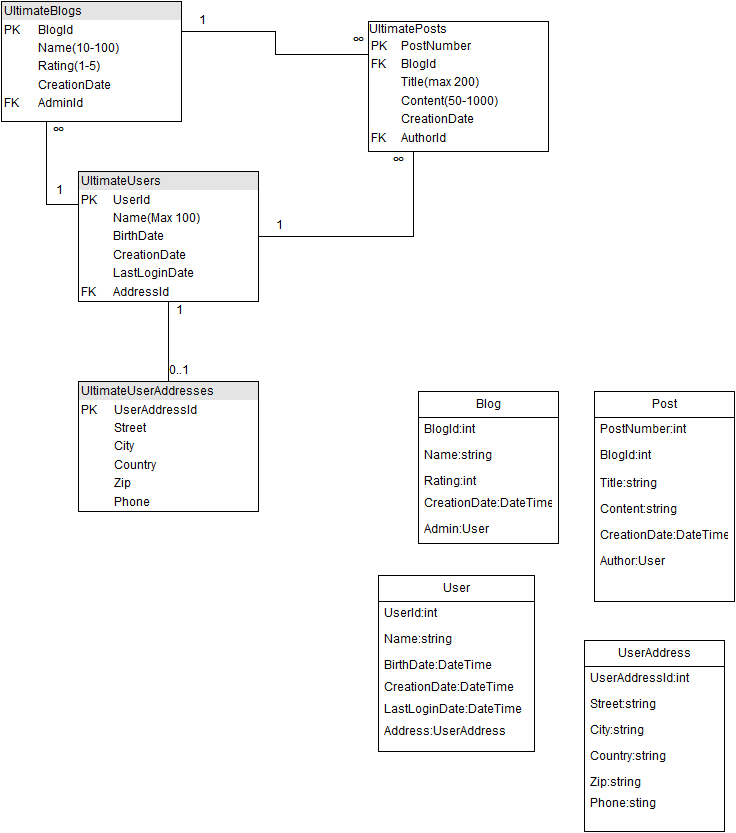

The diagram above was exported from draw.io. Its source (the exported page's mxGraphModel, read from the mxfile embedded in the PNG):
<mxGraphModel dx="1434" dy="733" grid="1" gridSize="10" guides="1" tooltips="1" connect="1" arrows="1" fold="1" page="1" pageScale="1" pageWidth="826" pageHeight="1169" background="#ffffff" math="0" shadow="0">
  <root>
    <mxCell id="0" />
    <mxCell id="1" parent="0" />
    <mxCell id="2" value="&lt;div style=&quot;box-sizing: border-box ; width: 100% ; background: #e4e4e4 ; padding: 2px&quot;&gt;UltimateBlogs&lt;br&gt;&lt;/div&gt;&lt;table style=&quot;width: 100% ; font-size: 1em&quot; cellpadding=&quot;2&quot; cellspacing=&quot;0&quot;&gt;&lt;tbody&gt;&lt;tr&gt;&lt;td&gt;PK&lt;/td&gt;&lt;td&gt;BlogId&lt;/td&gt;&lt;/tr&gt;&lt;tr&gt;&lt;td&gt;&lt;br&gt;&lt;/td&gt;&lt;td&gt;Name(10-100)&lt;br&gt;&lt;/td&gt;&lt;/tr&gt;&lt;tr&gt;&lt;td&gt;&lt;br&gt;&lt;/td&gt;&lt;td&gt;Rating(1-5)&lt;br&gt;&lt;/td&gt;&lt;/tr&gt;&lt;tr&gt;&lt;td&gt;&lt;br&gt;&lt;/td&gt;&lt;td&gt;CreationDate&lt;br&gt;&lt;/td&gt;&lt;/tr&gt;&lt;tr&gt;&lt;td&gt;FK&lt;br&gt;&lt;/td&gt;&lt;td&gt;AdminId&lt;br&gt;&lt;/td&gt;&lt;/tr&gt;&lt;tr&gt;&lt;td&gt;&lt;br&gt;&lt;/td&gt;&lt;td&gt;&lt;br&gt;&lt;/td&gt;&lt;/tr&gt;&lt;tr&gt;&lt;td&gt;&lt;br&gt;&lt;/td&gt;&lt;td&gt;&lt;br&gt;&lt;/td&gt;&lt;/tr&gt;&lt;tr&gt;&lt;td&gt;&lt;br&gt;&lt;/td&gt;&lt;td&gt;&lt;br&gt;&lt;/td&gt;&lt;/tr&gt;&lt;tr&gt;&lt;td&gt;&lt;br&gt;&lt;/td&gt;&lt;td&gt;&lt;br&gt;&lt;/td&gt;&lt;/tr&gt;&lt;tr&gt;&lt;td&gt;&lt;br&gt;&lt;/td&gt;&lt;td&gt;&lt;br&gt;&lt;/td&gt;&lt;/tr&gt;&lt;/tbody&gt;&lt;/table&gt;" style="verticalAlign=top;align=left;overflow=fill;html=1;" parent="1" vertex="1">
      <mxGeometry x="27" y="20" width="180" height="120" as="geometry" />
    </mxCell>
    <mxCell id="12" style="edgeStyle=orthogonalEdgeStyle;html=1;exitX=0;exitY=0.25;entryX=1;entryY=0.25;startArrow=none;startFill=0;endArrow=none;endFill=0;jettySize=auto;orthogonalLoop=1;rounded=0;" parent="1" source="10" target="2" edge="1">
      <mxGeometry relative="1" as="geometry" />
    </mxCell>
    <mxCell id="10" value="&lt;span style=&quot;background-color: rgb(255 , 255 , 255)&quot;&gt;UltimatePosts&lt;br&gt;&lt;/span&gt;&lt;table style=&quot;width: 100% ; font-size: 1em&quot; cellpadding=&quot;2&quot; cellspacing=&quot;0&quot;&gt;&lt;tbody&gt;&lt;tr&gt;&lt;td&gt;PK&lt;/td&gt;&lt;td&gt;PostNumber&lt;/td&gt;&lt;/tr&gt;&lt;tr&gt;&lt;td&gt;FK&lt;/td&gt;&lt;td&gt;BlogId&lt;/td&gt;&lt;/tr&gt;&lt;tr&gt;&lt;td&gt;&lt;br&gt;&lt;/td&gt;&lt;td&gt;Title(max 200)&lt;br&gt;&lt;/td&gt;&lt;/tr&gt;&lt;tr&gt;&lt;td&gt;&lt;br&gt;&lt;/td&gt;&lt;td&gt;Content(50-1000)&lt;br&gt;&lt;/td&gt;&lt;/tr&gt;&lt;tr&gt;&lt;td&gt;&lt;br&gt;&lt;/td&gt;&lt;td&gt;CreationDate&lt;br&gt;&lt;/td&gt;&lt;/tr&gt;&lt;tr&gt;&lt;td&gt;FK&lt;br&gt;&lt;/td&gt;&lt;td&gt;AuthorId&lt;br&gt;&lt;/td&gt;&lt;/tr&gt;&lt;tr&gt;&lt;td&gt;&lt;br&gt;&lt;/td&gt;&lt;td&gt;&lt;br&gt;&lt;/td&gt;&lt;/tr&gt;&lt;tr&gt;&lt;td&gt;&lt;br&gt;&lt;/td&gt;&lt;td&gt;&lt;br&gt;&lt;/td&gt;&lt;/tr&gt;&lt;tr&gt;&lt;td&gt;&lt;br&gt;&lt;/td&gt;&lt;td&gt;&lt;br&gt;&lt;/td&gt;&lt;/tr&gt;&lt;/tbody&gt;&lt;/table&gt;" style="verticalAlign=top;align=left;overflow=fill;html=1;" parent="1" vertex="1">
      <mxGeometry x="394" y="40" width="180" height="130" as="geometry" />
    </mxCell>
    <mxCell id="14" style="html=1;exitX=1;exitY=0.5;startArrow=none;startFill=0;endArrow=none;endFill=0;jettySize=auto;orthogonalLoop=1;edgeStyle=orthogonalEdgeStyle;rounded=0;entryX=0.25;entryY=1;" parent="1" source="13" target="10" edge="1">
      <mxGeometry relative="1" as="geometry">
        <mxPoint x="414" y="180" as="targetPoint" />
        <Array as="points">
          <mxPoint x="439" y="255" />
        </Array>
      </mxGeometry>
    </mxCell>
    <mxCell id="15" style="edgeStyle=orthogonalEdgeStyle;html=1;exitX=0;exitY=0.25;entryX=0.25;entryY=1;startArrow=none;startFill=0;endArrow=none;endFill=0;jettySize=auto;orthogonalLoop=1;rounded=0;" parent="1" source="13" target="2" edge="1">
      <mxGeometry relative="1" as="geometry" />
    </mxCell>
    <mxCell id="17" value="" style="html=1;startArrow=none;startFill=0;endArrow=none;endFill=0;jettySize=auto;orthogonalLoop=1;" parent="1" source="19" target="16" edge="1">
      <mxGeometry relative="1" as="geometry" />
    </mxCell>
    <mxCell id="13" value="&lt;div style=&quot;box-sizing: border-box ; width: 100% ; background: #e4e4e4 ; padding: 2px&quot;&gt;UltimateUsers&lt;br&gt;&lt;/div&gt;&lt;table style=&quot;width: 100% ; font-size: 1em&quot; cellpadding=&quot;2&quot; cellspacing=&quot;0&quot;&gt;&lt;tbody&gt;&lt;tr&gt;&lt;td&gt;PK&lt;/td&gt;&lt;td&gt;UserId&lt;br&gt;&lt;/td&gt;&lt;/tr&gt;&lt;tr&gt;&lt;td&gt;&lt;br&gt;&lt;/td&gt;&lt;td&gt;Name(Max 100)&lt;br&gt;&lt;/td&gt;&lt;/tr&gt;&lt;tr&gt;&lt;td&gt;&lt;br&gt;&lt;/td&gt;&lt;td&gt;BirthDate&lt;br&gt;&lt;/td&gt;&lt;/tr&gt;&lt;tr&gt;&lt;td&gt;&lt;br&gt;&lt;/td&gt;&lt;td&gt;CreationDate&lt;br&gt;&lt;/td&gt;&lt;/tr&gt;&lt;tr&gt;&lt;td&gt;&lt;br&gt;&lt;/td&gt;&lt;td&gt;LastLoginDate&lt;br&gt;&lt;/td&gt;&lt;/tr&gt;&lt;tr&gt;&lt;td&gt;FK&lt;br&gt;&lt;/td&gt;&lt;td&gt;AddressId&lt;br&gt;&lt;/td&gt;&lt;/tr&gt;&lt;tr&gt;&lt;td&gt;&lt;br&gt;&lt;/td&gt;&lt;td&gt;&lt;br&gt;&lt;/td&gt;&lt;/tr&gt;&lt;tr&gt;&lt;td&gt;&lt;br&gt;&lt;/td&gt;&lt;td&gt;&lt;br&gt;&lt;/td&gt;&lt;/tr&gt;&lt;tr&gt;&lt;td&gt;&lt;br&gt;&lt;/td&gt;&lt;td&gt;&lt;br&gt;&lt;/td&gt;&lt;/tr&gt;&lt;tr&gt;&lt;td&gt;&lt;br&gt;&lt;/td&gt;&lt;td&gt;&lt;br&gt;&lt;/td&gt;&lt;/tr&gt;&lt;/tbody&gt;&lt;/table&gt;" style="verticalAlign=top;align=left;overflow=fill;html=1;" parent="1" vertex="1">
      <mxGeometry x="104" y="190" width="180" height="130" as="geometry" />
    </mxCell>
    <mxCell id="16" value="&lt;div style=&quot;box-sizing: border-box ; width: 100% ; background: #e4e4e4 ; padding: 2px&quot;&gt;UltimateUserAddresses&lt;br&gt;&lt;/div&gt;&lt;table style=&quot;width: 100% ; font-size: 1em&quot; cellpadding=&quot;2&quot; cellspacing=&quot;0&quot;&gt;&lt;tbody&gt;&lt;tr&gt;&lt;td&gt;PK&lt;/td&gt;&lt;td&gt;UserAddressId&lt;br&gt;&lt;/td&gt;&lt;/tr&gt;&lt;tr&gt;&lt;td&gt;&lt;br&gt;&lt;/td&gt;&lt;td&gt;Street&lt;br&gt;&lt;/td&gt;&lt;/tr&gt;&lt;tr&gt;&lt;td&gt;&lt;br&gt;&lt;/td&gt;&lt;td&gt;City&lt;/td&gt;&lt;/tr&gt;&lt;tr&gt;&lt;td&gt;&lt;br&gt;&lt;/td&gt;&lt;td&gt;Country&lt;/td&gt;&lt;/tr&gt;&lt;tr&gt;&lt;td&gt;&lt;br&gt;&lt;/td&gt;&lt;td&gt;Zip&lt;br&gt;&lt;/td&gt;&lt;/tr&gt;&lt;tr&gt;&lt;td&gt;&lt;br&gt;&lt;/td&gt;&lt;td&gt;Phone&lt;br&gt;&lt;/td&gt;&lt;/tr&gt;&lt;tr&gt;&lt;td&gt;&lt;br&gt;&lt;/td&gt;&lt;td&gt;&lt;br&gt;&lt;/td&gt;&lt;/tr&gt;&lt;tr&gt;&lt;td&gt;&lt;br&gt;&lt;/td&gt;&lt;td&gt;&lt;br&gt;&lt;/td&gt;&lt;/tr&gt;&lt;tr&gt;&lt;td&gt;&lt;br&gt;&lt;/td&gt;&lt;td&gt;&lt;br&gt;&lt;/td&gt;&lt;/tr&gt;&lt;tr&gt;&lt;td&gt;&lt;br&gt;&lt;/td&gt;&lt;td&gt;&lt;br&gt;&lt;/td&gt;&lt;/tr&gt;&lt;/tbody&gt;&lt;/table&gt;" style="verticalAlign=top;align=left;overflow=fill;html=1;" parent="1" vertex="1">
      <mxGeometry x="104" y="400" width="180" height="130" as="geometry" />
    </mxCell>
    <mxCell id="18" value="1&lt;br&gt;" style="text;html=1;strokeColor=none;fillColor=none;align=center;verticalAlign=middle;whiteSpace=wrap;" parent="1" vertex="1">
      <mxGeometry x="184" y="320" width="40" height="20" as="geometry" />
    </mxCell>
    <mxCell id="19" value="0..1" style="text;html=1;strokeColor=none;fillColor=none;align=center;verticalAlign=middle;whiteSpace=wrap;" parent="1" vertex="1">
      <mxGeometry x="184" y="380" width="40" height="20" as="geometry" />
    </mxCell>
    <mxCell id="20" value="" style="html=1;startArrow=none;startFill=0;endArrow=none;endFill=0;jettySize=auto;orthogonalLoop=1;entryX=0.25;entryY=1;" parent="1" source="13" target="19" edge="1">
      <mxGeometry relative="1" as="geometry">
        <mxPoint x="194" y="320" as="sourcePoint" />
        <mxPoint x="194" y="400" as="targetPoint" />
      </mxGeometry>
    </mxCell>
    <mxCell id="21" value="ㆀ" style="text;html=1;strokeColor=none;fillColor=none;align=center;verticalAlign=middle;whiteSpace=wrap;" parent="1" vertex="1">
      <mxGeometry x="404" y="170" width="40" height="20" as="geometry" />
    </mxCell>
    <mxCell id="22" value="1&lt;br&gt;" style="text;html=1;strokeColor=none;fillColor=none;align=center;verticalAlign=middle;whiteSpace=wrap;" parent="1" vertex="1">
      <mxGeometry x="284" y="235" width="40" height="20" as="geometry" />
    </mxCell>
    <mxCell id="23" value="ㆀ" style="text;html=1;strokeColor=none;fillColor=none;align=center;verticalAlign=middle;whiteSpace=wrap;" parent="1" vertex="1">
      <mxGeometry x="64" y="140" width="40" height="20" as="geometry" />
    </mxCell>
    <mxCell id="24" value="1&lt;br&gt;" style="text;html=1;strokeColor=none;fillColor=none;align=center;verticalAlign=middle;whiteSpace=wrap;" parent="1" vertex="1">
      <mxGeometry x="64" y="200" width="40" height="20" as="geometry" />
    </mxCell>
    <mxCell id="25" value="1&lt;br&gt;" style="text;html=1;strokeColor=none;fillColor=none;align=center;verticalAlign=middle;whiteSpace=wrap;" parent="1" vertex="1">
      <mxGeometry x="207" y="30" width="40" height="20" as="geometry" />
    </mxCell>
    <mxCell id="26" value="ㆀ" style="text;html=1;strokeColor=none;fillColor=none;align=center;verticalAlign=middle;whiteSpace=wrap;" parent="1" vertex="1">
      <mxGeometry x="364" y="50" width="40" height="20" as="geometry" />
    </mxCell>
    <mxCell id="27" value="Blog" style="swimlane;html=1;fontStyle=0;childLayout=stackLayout;horizontal=1;startSize=26;fillColor=none;horizontalStack=0;resizeParent=1;resizeLast=0;collapsible=1;marginBottom=0;swimlaneFillColor=#ffffff;" vertex="1" parent="1">
      <mxGeometry x="444" y="410" width="140" height="152" as="geometry" />
    </mxCell>
    <mxCell id="28" value="BlogId:int&lt;br&gt;" style="text;html=1;strokeColor=none;fillColor=none;align=left;verticalAlign=top;spacingLeft=4;spacingRight=4;whiteSpace=wrap;overflow=hidden;rotatable=0;points=[[0,0.5],[1,0.5]];portConstraint=eastwest;" vertex="1" parent="27">
      <mxGeometry y="26" width="140" height="26" as="geometry" />
    </mxCell>
    <mxCell id="29" value="Name:string" style="text;html=1;strokeColor=none;fillColor=none;align=left;verticalAlign=top;spacingLeft=4;spacingRight=4;whiteSpace=wrap;overflow=hidden;rotatable=0;points=[[0,0.5],[1,0.5]];portConstraint=eastwest;" vertex="1" parent="27">
      <mxGeometry y="52" width="140" height="26" as="geometry" />
    </mxCell>
    <mxCell id="30" value="Rating:int&lt;br&gt;" style="text;html=1;strokeColor=none;fillColor=none;align=left;verticalAlign=top;spacingLeft=4;spacingRight=4;whiteSpace=wrap;overflow=hidden;rotatable=0;points=[[0,0.5],[1,0.5]];portConstraint=eastwest;" vertex="1" parent="27">
      <mxGeometry y="78" width="140" height="22" as="geometry" />
    </mxCell>
    <mxCell id="31" value="CreationDate:DateTime" style="text;html=1;strokeColor=none;fillColor=none;align=left;verticalAlign=top;spacingLeft=4;spacingRight=4;whiteSpace=wrap;overflow=hidden;rotatable=0;points=[[0,0.5],[1,0.5]];portConstraint=eastwest;" vertex="1" parent="27">
      <mxGeometry y="100" width="140" height="26" as="geometry" />
    </mxCell>
    <mxCell id="32" value="Admin:User" style="text;html=1;strokeColor=none;fillColor=none;align=left;verticalAlign=top;spacingLeft=4;spacingRight=4;whiteSpace=wrap;overflow=hidden;rotatable=0;points=[[0,0.5],[1,0.5]];portConstraint=eastwest;" vertex="1" parent="27">
      <mxGeometry y="126" width="140" height="26" as="geometry" />
    </mxCell>
    <mxCell id="33" style="edgeStyle=orthogonalEdgeStyle;rounded=0;html=1;exitX=0.5;exitY=1;entryX=0.5;entryY=1;startArrow=none;startFill=0;endArrow=none;endFill=0;jettySize=auto;orthogonalLoop=1;" edge="1" parent="1" source="27" target="27">
      <mxGeometry relative="1" as="geometry" />
    </mxCell>
    <mxCell id="35" value="Post" style="swimlane;html=1;fontStyle=0;childLayout=stackLayout;horizontal=1;startSize=26;fillColor=none;horizontalStack=0;resizeParent=1;resizeLast=0;collapsible=1;marginBottom=0;swimlaneFillColor=#ffffff;" vertex="1" parent="1">
      <mxGeometry x="620" y="410" width="140" height="210" as="geometry" />
    </mxCell>
    <mxCell id="36" value="PostNumber:int" style="text;html=1;strokeColor=none;fillColor=none;align=left;verticalAlign=top;spacingLeft=4;spacingRight=4;whiteSpace=wrap;overflow=hidden;rotatable=0;points=[[0,0.5],[1,0.5]];portConstraint=eastwest;" vertex="1" parent="35">
      <mxGeometry y="26" width="140" height="26" as="geometry" />
    </mxCell>
    <mxCell id="37" value="BlogId:int&lt;br&gt;" style="text;html=1;strokeColor=none;fillColor=none;align=left;verticalAlign=top;spacingLeft=4;spacingRight=4;whiteSpace=wrap;overflow=hidden;rotatable=0;points=[[0,0.5],[1,0.5]];portConstraint=eastwest;" vertex="1" parent="35">
      <mxGeometry y="52" width="140" height="28" as="geometry" />
    </mxCell>
    <mxCell id="38" value="Title:string" style="text;html=1;strokeColor=none;fillColor=none;align=left;verticalAlign=top;spacingLeft=4;spacingRight=4;whiteSpace=wrap;overflow=hidden;rotatable=0;points=[[0,0.5],[1,0.5]];portConstraint=eastwest;" vertex="1" parent="35">
      <mxGeometry y="80" width="140" height="26" as="geometry" />
    </mxCell>
    <mxCell id="39" value="Content:string" style="text;html=1;strokeColor=none;fillColor=none;align=left;verticalAlign=top;spacingLeft=4;spacingRight=4;whiteSpace=wrap;overflow=hidden;rotatable=0;points=[[0,0.5],[1,0.5]];portConstraint=eastwest;" vertex="1" parent="35">
      <mxGeometry y="106" width="140" height="26" as="geometry" />
    </mxCell>
    <mxCell id="40" value="CreationDate:DateTime" style="text;html=1;strokeColor=none;fillColor=none;align=left;verticalAlign=top;spacingLeft=4;spacingRight=4;whiteSpace=wrap;overflow=hidden;rotatable=0;points=[[0,0.5],[1,0.5]];portConstraint=eastwest;" vertex="1" parent="35">
      <mxGeometry y="132" width="140" height="26" as="geometry" />
    </mxCell>
    <mxCell id="41" value="Author:User" style="text;html=1;strokeColor=none;fillColor=none;align=left;verticalAlign=top;spacingLeft=4;spacingRight=4;whiteSpace=wrap;overflow=hidden;rotatable=0;points=[[0,0.5],[1,0.5]];portConstraint=eastwest;" vertex="1" parent="35">
      <mxGeometry y="158" width="140" height="26" as="geometry" />
    </mxCell>
    <mxCell id="42" value="User" style="swimlane;html=1;fontStyle=0;childLayout=stackLayout;horizontal=1;startSize=26;fillColor=none;horizontalStack=0;resizeParent=1;resizeLast=0;collapsible=1;marginBottom=0;swimlaneFillColor=#ffffff;" vertex="1" parent="1">
      <mxGeometry x="404" y="594" width="156" height="176" as="geometry" />
    </mxCell>
    <mxCell id="43" value="UserId:int&lt;br&gt;&lt;br&gt;" style="text;html=1;strokeColor=none;fillColor=none;align=left;verticalAlign=top;spacingLeft=4;spacingRight=4;whiteSpace=wrap;overflow=hidden;rotatable=0;points=[[0,0.5],[1,0.5]];portConstraint=eastwest;" vertex="1" parent="42">
      <mxGeometry y="26" width="156" height="26" as="geometry" />
    </mxCell>
    <mxCell id="44" value="Name:string" style="text;html=1;strokeColor=none;fillColor=none;align=left;verticalAlign=top;spacingLeft=4;spacingRight=4;whiteSpace=wrap;overflow=hidden;rotatable=0;points=[[0,0.5],[1,0.5]];portConstraint=eastwest;" vertex="1" parent="42">
      <mxGeometry y="52" width="156" height="26" as="geometry" />
    </mxCell>
    <mxCell id="45" value="BirthDate:DateTime" style="text;html=1;strokeColor=none;fillColor=none;align=left;verticalAlign=top;spacingLeft=4;spacingRight=4;whiteSpace=wrap;overflow=hidden;rotatable=0;points=[[0,0.5],[1,0.5]];portConstraint=eastwest;" vertex="1" parent="42">
      <mxGeometry y="78" width="156" height="22" as="geometry" />
    </mxCell>
    <mxCell id="46" value="CreationDate:DateTime" style="text;html=1;strokeColor=none;fillColor=none;align=left;verticalAlign=top;spacingLeft=4;spacingRight=4;whiteSpace=wrap;overflow=hidden;rotatable=0;points=[[0,0.5],[1,0.5]];portConstraint=eastwest;" vertex="1" parent="42">
      <mxGeometry y="100" width="156" height="22" as="geometry" />
    </mxCell>
    <mxCell id="47" value="LastLoginDate:DateTime" style="text;html=1;strokeColor=none;fillColor=none;align=left;verticalAlign=top;spacingLeft=4;spacingRight=4;whiteSpace=wrap;overflow=hidden;rotatable=0;points=[[0,0.5],[1,0.5]];portConstraint=eastwest;" vertex="1" parent="1">
      <mxGeometry x="404" y="716" width="156" height="22" as="geometry" />
    </mxCell>
    <mxCell id="48" value="Address:UserAddress" style="text;html=1;strokeColor=none;fillColor=none;align=left;verticalAlign=top;spacingLeft=4;spacingRight=4;whiteSpace=wrap;overflow=hidden;rotatable=0;points=[[0,0.5],[1,0.5]];portConstraint=eastwest;" vertex="1" parent="1">
      <mxGeometry x="404" y="738" width="140" height="22" as="geometry" />
    </mxCell>
    <mxCell id="49" value="UserAddress" style="swimlane;html=1;fontStyle=0;childLayout=stackLayout;horizontal=1;startSize=26;fillColor=none;horizontalStack=0;resizeParent=1;resizeLast=0;collapsible=1;marginBottom=0;swimlaneFillColor=#ffffff;" vertex="1" parent="1">
      <mxGeometry x="610" y="659" width="140" height="191" as="geometry" />
    </mxCell>
    <mxCell id="50" value="UserAddressId:int" style="text;html=1;strokeColor=none;fillColor=none;align=left;verticalAlign=top;spacingLeft=4;spacingRight=4;whiteSpace=wrap;overflow=hidden;rotatable=0;points=[[0,0.5],[1,0.5]];portConstraint=eastwest;" vertex="1" parent="49">
      <mxGeometry y="26" width="140" height="26" as="geometry" />
    </mxCell>
    <mxCell id="51" value="Street:string" style="text;html=1;strokeColor=none;fillColor=none;align=left;verticalAlign=top;spacingLeft=4;spacingRight=4;whiteSpace=wrap;overflow=hidden;rotatable=0;points=[[0,0.5],[1,0.5]];portConstraint=eastwest;" vertex="1" parent="49">
      <mxGeometry y="52" width="140" height="26" as="geometry" />
    </mxCell>
    <mxCell id="52" value="City:string&lt;br&gt;&lt;br&gt;" style="text;html=1;strokeColor=none;fillColor=none;align=left;verticalAlign=top;spacingLeft=4;spacingRight=4;whiteSpace=wrap;overflow=hidden;rotatable=0;points=[[0,0.5],[1,0.5]];portConstraint=eastwest;" vertex="1" parent="49">
      <mxGeometry y="78" width="140" height="26" as="geometry" />
    </mxCell>
    <mxCell id="53" value="Country:string" style="text;html=1;strokeColor=none;fillColor=none;align=left;verticalAlign=top;spacingLeft=4;spacingRight=4;whiteSpace=wrap;overflow=hidden;rotatable=0;points=[[0,0.5],[1,0.5]];portConstraint=eastwest;" vertex="1" parent="49">
      <mxGeometry y="104" width="140" height="26" as="geometry" />
    </mxCell>
    <mxCell id="55" value="Zip:string" style="text;html=1;strokeColor=none;fillColor=none;align=left;verticalAlign=top;spacingLeft=4;spacingRight=4;whiteSpace=wrap;overflow=hidden;rotatable=0;points=[[0,0.5],[1,0.5]];portConstraint=eastwest;" vertex="1" parent="49">
      <mxGeometry y="130" width="140" height="21" as="geometry" />
    </mxCell>
    <mxCell id="54" value="Phone:sting" style="text;html=1;strokeColor=none;fillColor=none;align=left;verticalAlign=top;spacingLeft=4;spacingRight=4;whiteSpace=wrap;overflow=hidden;rotatable=0;points=[[0,0.5],[1,0.5]];portConstraint=eastwest;" vertex="1" parent="49">
      <mxGeometry y="151" width="140" height="21" as="geometry" />
    </mxCell>
  </root>
</mxGraphModel>